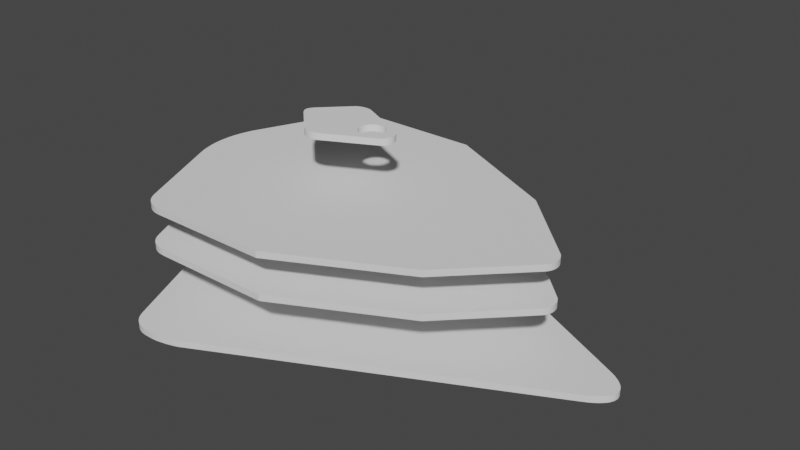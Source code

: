 # Source: base.blend  (saved by Blender 2.82.7; exported with 4.5.12 LTS)
import bpy
from mathutils import Matrix  # noqa: F401  (used for matrix-valued properties, if any)

bpy.ops.wm.read_factory_settings(use_empty=True)
scene = bpy.context.scene
scene.name = 'Scene'

# ---- collections
col_collection = bpy.data.collections.new('Collection'); scene.collection.children.link(col_collection)

# ---- world
world_world = bpy.data.worlds.new('World'); scene.world = world_world
world_world.use_nodes = True; world_world.node_tree.nodes.clear()
_N = world_world.node_tree.nodes; _L = world_world.node_tree.links
n0 = _N.new('ShaderNodeOutputWorld'); n0.name = 'World Output'; n0.location = (300, 300)
n1 = _N.new('ShaderNodeBackground'); n1.name = 'Background'; n1.location = (10, 300)
n1.inputs[0].default_value = (0.05088, 0.05088, 0.05088, 1.0)
_L.new(n1.outputs[0], n0.inputs[0])
n0.is_active_output = True
world_world.color = (0.05088, 0.05088, 0.05088)
world_world.use_sun_shadow = False
world_world.sun_shadow_jitter_overblur = 0.0

# ---- meshes
me_base_v2 = bpy.data.meshes.new('Base V2')
me_base_v2.from_pydata([(-208.6, -66.2, 45.68), (-208.6, -58.2, 45.68), (-211.5, -66.2, 38.41), (-211.5, -58.2, 38.41), (-213.9, -66.2, 30.95), (-213.9, -58.2, 30.95), (-215.8, -66.2, 23.34), (-215.8, -58.2, 23.34), (-217.2, -66.2, 15.62), (-217.2, -58.2, 15.62), (-218.0, -66.2, 7.821), (-218.0, -58.2, 7.821), (-218.3, -66.2, -0.01399), (-218.3, -58.2, -0.01399), (-218.0, -66.2, -7.849), (-218.0, -58.2, -7.849), (-217.2, -66.2, -15.65), (-217.2, -58.2, -15.65), (-215.8, -66.2, -23.37), (-215.8, -58.2, -23.37), (-213.9, -66.2, -30.98), (-213.9, -58.2, -30.98), (-211.5, -66.2, -38.43), (-211.5, -58.2, -38.43), (-208.6, -66.2, -45.7), (-208.6, -58.2, -45.7), (-138.1, -66.2, -204.2), (-138.1, -62.2, -204.2), (-138.1, -58.2, -204.2), (-138.1, -58.2, 204.2), (-135.8, -58.2, 208.8), (-135.8, -58.2, -208.8), (-134.5, -58.2, 210.9), (-134.4, -58.2, -211.0), (-133.0, -58.2, 213.0), (-61.98, -58.2, 216.5), (-69.49, -58.2, 219.5), (-67.31, -58.2, 218.7), (-131.3, -58.2, 215.0), (-106.1, -58.2, 225.0), (-97.76, -58.2, 225.0), (-94.13, -58.2, 224.8), (-96.05, -58.2, 224.9), (-129.5, -58.2, 216.8), (-127.6, -58.2, 218.4), (-125.6, -58.2, 219.9), (-123.4, -58.2, 221.2), (-121.1, -58.2, 222.3), (-118.7, -58.2, 223.2), (-116.3, -58.2, 223.9), (-113.8, -58.2, 224.4), (-111.2, -58.2, 224.7), (-92.02, -58.2, 224.6), (-89.74, -58.2, 224.3), (-84.81, -58.2, 223.4), (-79.54, -58.2, 222.3), (-74.3, -58.2, 220.9), (-65.32, -58.2, 218.0), (-63.53, -58.2, 217.3), (317.5, -58.2, 26.82), (317.5, -58.2, -26.85), (-61.98, -58.2, -216.6), (-69.48, -58.2, -219.5), (-74.27, -58.2, -221.0), (321.7, -58.2, 24.57), (321.8, -58.2, -24.57), (325.9, -58.2, 22.09), (326.1, -58.2, -22.03), (329.9, -58.2, 19.38), (330.2, -58.2, -19.22), (333.7, -58.2, 16.36), (334.0, -58.2, -16.15), (337.3, -58.2, -12.73), (337.1, -58.2, 12.92), (338.7, -58.2, 11.06), (338.9, -58.2, -10.84), (340.0, -58.2, 9.092), (340.2, -58.2, -8.836), (341.2, -58.2, 6.998), (341.3, -58.2, -6.721), (342.1, -58.2, -4.511), (342.0, -58.2, 4.785), (342.6, -58.2, 2.489), (342.8, -58.2, 0.1519), (342.6, -58.2, -2.212), (-63.53, -58.2, -217.3), (-65.31, -58.2, -218.0), (-67.3, -58.2, -218.8), (-79.48, -58.2, -222.3), (-84.77, -58.2, -223.4), (-89.73, -58.2, -224.3), (-92.01, -58.2, -224.6), (-94.13, -58.2, -224.8), (-96.05, -58.2, -225.0), (-97.76, -58.2, -225.0), (-106.1, -58.2, -225.0), (-133.0, -58.2, -213.0), (-131.3, -58.2, -215.0), (-129.5, -58.2, -216.8), (-127.6, -58.2, -218.5), (-125.6, -58.2, -219.9), (-123.4, -58.2, -221.2), (-121.1, -58.2, -222.3), (-118.7, -58.2, -223.2), (-116.3, -58.2, -223.9), (-113.8, -58.2, -224.4), (-111.2, -58.2, -224.8), (-97.76, -62.2, -225.0), (-95.89, -60.2, -225.0), (-95.89, -62.2, -225.0), (-93.6, -60.2, -224.8), (-93.6, -62.2, -224.8), (-90.89, -60.2, -224.5), (-90.89, -62.2, -224.5), (-87.81, -60.2, -224.0), (-87.81, -62.2, -224.0), (-84.44, -60.2, -223.4), (-84.44, -62.2, -223.4), (-80.89, -60.2, -222.6), (-80.89, -62.2, -222.6), (-73.84, -60.2, -220.8), (-73.84, -62.2, -220.8), (-70.03, -60.2, -219.7), (-70.03, -62.2, -219.7), (-66.74, -60.2, -218.6), (-66.74, -62.2, -218.6), (-64.05, -60.2, -217.5), (-64.05, -62.2, -217.5), (-61.98, -62.2, -216.6), (-64.05, -64.2, -217.5), (-63.53, -66.2, -217.3), (-65.32, -66.2, -218.0), (-61.98, -66.2, -216.6), (-66.74, -64.2, -218.6), (-67.31, -66.2, -218.8), (-70.03, -64.2, -219.7), (-69.49, -66.2, -219.5), (-74.3, -66.2, -221.0), (-73.84, -64.2, -220.8), (-79.54, -66.2, -222.3), (-80.89, -64.2, -222.6), (-84.81, -66.2, -223.4), (-84.44, -64.2, -223.4), (-87.81, -64.2, -224.0), (-89.74, -66.2, -224.3), (-90.89, -64.2, -224.5), (-92.02, -66.2, -224.6), (-93.6, -64.2, -224.8), (-94.13, -66.2, -224.8), (-95.89, -64.2, -225.0), (-96.05, -66.2, -225.0), (-97.76, -66.2, -225.0), (317.5, -66.2, -26.85), (317.5, -62.2, -26.85), (-61.98, -62.2, 216.5), (-63.68, -60.2, 217.3), (-63.68, -62.2, 217.3), (-65.81, -60.2, 218.2), (-65.81, -62.2, 218.2), (-68.37, -60.2, 219.1), (-68.37, -62.2, 219.1), (-71.34, -60.2, 220.1), (-71.34, -62.2, 220.1), (-74.64, -60.2, 221.0), (-74.64, -62.2, 221.0), (-78.14, -60.2, 221.9), (-78.14, -62.2, 221.9), (-85.25, -60.2, 223.5), (-85.25, -62.2, 223.5), (-89.17, -60.2, 224.2), (-89.17, -62.2, 224.2), (-92.61, -60.2, 224.6), (-92.61, -62.2, 224.6), (-95.49, -60.2, 224.9), (-95.49, -62.2, 224.9), (-97.76, -62.2, 225.0), (-95.49, -64.2, 224.9), (-96.05, -66.2, 224.9), (-94.13, -66.2, 224.8), (-97.76, -66.2, 225.0), (-92.61, -64.2, 224.6), (-92.01, -66.2, 224.6), (-89.17, -64.2, 224.2), (-89.73, -66.2, 224.3), (-84.77, -66.2, 223.4), (-85.25, -64.2, 223.5), (-79.48, -66.2, 222.3), (-78.14, -64.2, 221.9), (-74.27, -66.2, 220.9), (-74.64, -64.2, 221.0), (-71.34, -64.2, 220.1), (-69.48, -66.2, 219.5), (-68.37, -64.2, 219.1), (-67.3, -66.2, 218.7), (-65.81, -64.2, 218.2), (-65.31, -66.2, 218.0), (-63.68, -64.2, 217.3), (-63.53, -66.2, 217.3), (-61.98, -66.2, 216.5), (-106.1, -66.2, 225.0), (-106.1, -62.2, 225.0), (-136.0, -62.2, -208.4), (-133.7, -62.2, -212.0), (-131.2, -62.2, -215.2), (-128.3, -62.2, -217.9), (-126.1, -62.2, -219.5), (-123.8, -62.2, -221.0), (-121.3, -62.2, -222.2), (-118.6, -62.2, -223.2), (-115.7, -62.2, -224.0), (-112.7, -62.2, -224.6), (-109.5, -62.2, -224.9), (-106.1, -62.2, -225.0), (-106.1, -66.2, -225.0), (-111.2, -66.2, -224.8), (-113.8, -66.2, -224.4), (-116.3, -66.2, -223.9), (-118.7, -66.2, -223.2), (-121.1, -66.2, -222.3), (-123.4, -66.2, -221.2), (-125.6, -66.2, -219.9), (-127.6, -66.2, -218.5), (-129.5, -66.2, -216.8), (-131.3, -66.2, -215.0), (-133.0, -66.2, -213.0), (-134.4, -66.2, -211.0), (-135.8, -66.2, -208.8), (-110.7, -62.2, 224.8), (-115.0, -62.2, 224.1), (-118.9, -62.2, 223.1), (-122.5, -62.2, 221.6), (-124.9, -62.2, 220.3), (-127.2, -62.2, 218.7), (-129.4, -62.2, 216.9), (-131.4, -62.2, 214.9), (-133.3, -62.2, 212.6), (-135.0, -62.2, 210.1), (-136.6, -62.2, 207.3), (-138.1, -62.2, 204.2), (-138.1, -66.2, 204.2), (-135.8, -66.2, 208.8), (-134.5, -66.2, 210.9), (-133.0, -66.2, 213.0), (-131.3, -66.2, 215.0), (-129.5, -66.2, 216.8), (-127.6, -66.2, 218.4), (-125.6, -66.2, 219.9), (-123.4, -66.2, 221.2), (-121.1, -66.2, 222.3), (-118.7, -66.2, 223.2), (-116.3, -66.2, 223.9), (-113.8, -66.2, 224.4), (-111.2, -66.2, 224.7), (323.0, -62.2, -23.88), (321.7, -66.2, -24.6), (325.9, -66.2, -22.12), (327.9, -62.2, -20.81), (329.9, -66.2, -19.41), (330.4, -62.2, -19.04), (332.7, -62.2, -17.24), (336.6, -62.2, -13.57), (334.8, -62.2, -15.42), (333.7, -66.2, -16.38), (338.2, -62.2, -11.7), (339.6, -62.2, -9.82), (340.7, -62.2, -7.92), (341.6, -62.2, -6.008), (342.2, -62.2, -4.087), (342.6, -62.2, -2.159), (342.8, -62.2, -0.2286), (342.8, -66.2, -0.1798), (342.7, -62.2, 1.703), (342.6, -66.2, 2.184), (342.4, -62.2, 3.631), (342.1, -66.2, 4.483), (341.8, -62.2, 5.554), (341.3, -66.2, 6.693), (340.9, -62.2, 7.468), (340.2, -66.2, 8.808), (339.8, -62.2, 9.371), (338.9, -66.2, 10.81), (338.7, -62.2, 11.05), (337.3, -66.2, 12.7), (337.3, -62.2, 12.72), (335.6, -62.2, 14.57), (331.5, -62.2, 18.22), (333.6, -62.2, 16.41), (334.0, -66.2, 16.12), (329.1, -62.2, 20.0), (326.4, -62.2, 21.75), (323.6, -62.2, 23.47), (326.1, -66.2, 22.0), (321.8, -66.2, 24.55), (320.6, -62.2, 25.16), (317.5, -66.2, 26.82), (317.5, -62.2, 26.82), (330.2, -66.2, 19.19), (342.6, -66.2, -2.517), (342.0, -66.2, -4.813), (341.2, -66.2, -7.026), (340.0, -66.2, -9.12), (338.7, -66.2, -11.09), (337.1, -66.2, -12.95), (-68.27, 136.8, 10.59), (-69.81, 136.8, 8.976), (-68.27, 132.8, 10.59), (-69.97, 134.8, 8.807), (-69.97, 132.8, 8.807), (-71.31, 134.8, 7.21), (-71.31, 132.8, 7.21), (-72.39, 134.8, 5.726), (-72.39, 132.8, 5.726), (-73.2, 134.8, 4.351), (-73.2, 132.8, 4.351), (-73.79, 134.8, 3.055), (-73.79, 132.8, 3.055), (-74.17, 134.8, 1.811), (-74.17, 132.8, 1.811), (-74.36, 134.8, 0.5986), (-74.36, 132.8, 0.5986), (-74.36, 134.8, -0.604), (-74.36, 132.8, -0.604), (-74.18, 134.8, -1.816), (-74.18, 132.8, -1.816), (-73.8, 134.8, -3.059), (-73.8, 132.8, -3.059), (-73.23, 134.8, -4.329), (-73.23, 132.8, -4.329), (-72.42, 134.8, -5.701), (-72.42, 132.8, -5.701), (-71.36, 134.8, -7.179), (-71.36, 132.8, -7.179), (-70.0, 134.8, -8.803), (-70.0, 132.8, -8.803), (-68.27, 132.8, -10.62), (-70.0, 130.8, -8.803), (-69.81, 128.8, -9.004), (-71.12, 128.8, -7.487), (-71.12, 136.8, 7.46), (-72.18, 136.8, 6.03), (-73.03, 136.8, 4.672), (-73.67, 136.8, 3.37), (-74.1, 136.8, 2.106), (-74.34, 136.8, 0.8697), (-74.38, 136.8, -0.3452), (-74.24, 136.8, -1.544), (-73.92, 136.8, -2.74), (-73.41, 136.8, -3.964), (-72.72, 136.8, -5.233), (-71.84, 136.8, -6.549), (-70.79, 136.8, -7.887), (-68.27, 136.8, -10.62), (-68.27, 128.8, -10.62), (-71.36, 130.8, -7.179), (-72.18, 128.8, -6.058), (-72.42, 130.8, -5.701), (-73.03, 128.8, -4.7), (-73.23, 130.8, -4.329), (-73.67, 128.8, -3.398), (-73.8, 130.8, -3.059), (-74.1, 128.8, -2.134), (-74.18, 130.8, -1.816), (-74.34, 128.8, -0.8977), (-74.36, 130.8, -0.604), (-74.38, 128.8, 0.3172), (-74.36, 130.8, 0.5986), (-74.24, 128.8, 1.516), (-74.17, 130.8, 1.811), (-73.92, 128.8, 2.712), (-73.79, 130.8, 3.055), (-73.41, 128.8, 3.936), (-73.2, 130.8, 4.351), (-72.72, 128.8, 5.205), (-72.39, 130.8, 5.726), (-71.84, 128.8, 6.521), (-71.31, 130.8, 7.21), (-70.79, 128.8, 7.859), (-69.97, 130.8, 8.807), (-68.27, 128.8, 10.59), (7.678, 136.8, -3.089), (7.375, 136.8, -0.01399), (7.678, 136.8, 3.061), (8.575, 136.8, 6.018), (-39.07, 136.8, 39.79), (10.03, 136.8, 8.744), (-15.98, 136.8, 43.54), (11.99, 136.8, 11.13), (14.38, 136.8, 13.09), (17.11, 136.8, 14.55), (20.06, 136.8, 15.45), (23.14, 136.8, 15.75), (26.21, 136.8, 15.45), (44.29, 136.8, 13.4), (29.17, 136.8, 14.55), (31.9, 136.8, 13.09), (34.28, 136.8, 11.13), (36.25, 136.8, 8.744), (46.84, 136.8, 11.79), (37.7, 136.8, 6.018), (49.01, 136.8, 9.701), (50.72, 136.8, 7.22), (8.575, 136.8, -6.046), (-39.07, 136.8, -39.82), (10.03, 136.8, -8.772), (-15.98, 136.8, -43.57), (11.99, 136.8, -11.16), (14.38, 136.8, -13.12), (17.11, 136.8, -14.58), (20.06, 136.8, -15.47), (23.14, 136.8, -15.78), (26.21, 136.8, -15.47), (44.29, 136.8, -13.43), (29.17, 136.8, -14.58), (31.9, 136.8, -13.12), (34.28, 136.8, -11.16), (36.25, 136.8, -8.772), (46.84, 136.8, -11.82), (37.7, 136.8, -6.046), (49.01, 136.8, -9.729), (50.72, 136.8, -7.248), (38.6, 136.8, -3.089), (51.91, 136.8, -4.475), (52.51, 136.8, -1.521), (38.9, 136.8, -0.01399), (52.51, 136.8, 1.493), (38.6, 136.8, 3.061), (51.91, 136.8, 4.447), (-37.9, 136.8, 40.84), (-36.63, 136.8, 41.76), (-33.87, 136.8, 43.27), (-30.92, 136.8, 44.35), (-27.83, 136.8, 45.03), (-24.67, 136.8, 45.3), (-21.53, 136.8, 45.14), (-18.59, 136.8, 44.55), (-17.42, 136.8, -44.19), (-25.16, 136.8, -45.31), (-28.3, 136.8, -44.98), (-31.38, 136.8, -44.24), (-18.92, 136.8, -44.67), (-22.01, 136.8, -45.22), (-34.31, 136.8, -43.09), (-36.91, 136.8, -41.6), (-39.07, 132.8, 39.79), (-39.07, 128.8, 39.79), (-15.98, 132.8, 43.54), (-17.28, 134.8, 44.11), (-18.74, 134.8, 44.59), (-20.36, 134.8, 44.96), (-18.74, 132.8, 44.59), (-20.36, 132.8, 44.96), (-18.74, 130.8, 44.59), (-20.36, 130.8, 44.96), (-18.92, 128.8, 44.64), (-22.01, 128.8, 45.19), (-22.11, 130.8, 45.2), (-23.97, 130.8, 45.3), (-23.97, 132.8, 45.3), (-25.9, 132.8, 45.24), (-25.9, 134.8, 45.24), (-27.86, 134.8, 45.02), (-29.8, 134.8, 44.64), (-32.65, 134.8, 43.77), (-35.21, 134.8, 42.61), (-37.36, 134.8, 41.25), (-22.11, 134.8, 45.2), (-22.11, 132.8, 45.2), (-23.97, 134.8, 45.3), (-37.36, 132.8, 41.25), (-35.21, 132.8, 42.61), (-35.21, 130.8, 42.61), (-32.65, 130.8, 43.77), (-34.31, 128.8, 43.07), (-31.38, 128.8, 44.21), (-37.36, 130.8, 41.25), (-36.91, 128.8, 41.57), (-29.8, 130.8, 44.64), (-28.3, 128.8, 44.95), (-27.86, 130.8, 45.02), (-25.9, 130.8, 45.24), (-27.86, 132.8, 45.02), (-25.16, 128.8, 45.28), (-17.42, 128.8, 44.16), (-17.28, 130.8, 44.11), (-17.28, 132.8, 44.11), (-15.98, 128.8, 43.54), (-32.65, 132.8, 43.77), (-29.8, 132.8, 44.64), (-39.07, 132.8, -39.82), (-38.02, 134.8, -40.77), (-36.79, 134.8, -41.69), (-35.37, 134.8, -42.55), (-36.79, 132.8, -41.69), (-35.37, 132.8, -42.55), (-36.79, 130.8, -41.69), (-35.37, 130.8, -42.55), (-36.63, 128.8, -41.79), (-33.87, 128.8, -43.3), (-33.78, 130.8, -43.34), (-32.04, 130.8, -44.02), (-32.04, 132.8, -44.02), (-30.19, 132.8, -44.57), (-30.19, 134.8, -44.57), (-28.27, 134.8, -44.98), (-26.31, 134.8, -45.24), (-23.33, 134.8, -45.31), (-20.53, 134.8, -45.02), (-18.06, 134.8, -44.41), (-33.78, 134.8, -43.34), (-33.78, 132.8, -43.34), (-32.04, 134.8, -44.02), (-15.98, 132.8, -43.57), (-18.06, 132.8, -44.41), (-20.53, 132.8, -45.02), (-20.53, 130.8, -45.02), (-23.33, 130.8, -45.31), (-21.53, 128.8, -45.17), (-24.67, 128.8, -45.33), (-18.06, 130.8, -44.41), (-15.98, 128.8, -43.57), (-18.59, 128.8, -44.57), (-26.31, 130.8, -45.24), (-27.83, 128.8, -45.06), (-28.27, 130.8, -44.98), (-30.19, 130.8, -44.57), (-28.27, 132.8, -44.98), (-30.92, 128.8, -44.38), (-37.9, 128.8, -40.87), (-38.02, 130.8, -40.77), (-38.02, 132.8, -40.77), (-39.07, 128.8, -39.82), (-23.33, 132.8, -45.31), (-26.31, 132.8, -45.24), (44.29, 128.8, -13.43), (46.84, 128.8, -11.82), (49.01, 128.8, -9.729), (50.72, 128.8, -7.248), (51.91, 128.8, -4.475), (52.51, 128.8, -1.521), (52.51, 128.8, 1.493), (51.91, 128.8, 4.447), (50.72, 128.8, 7.22), (49.01, 128.8, 9.701), (46.84, 128.8, 11.79), (44.29, 128.8, 13.4), (7.678, 128.8, 3.061), (7.375, 128.8, -0.01399), (7.678, 128.8, -3.089), (8.575, 128.8, -6.046), (10.03, 128.8, -8.772), (11.99, 128.8, -11.16), (14.38, 128.8, -13.12), (17.11, 128.8, -14.58), (20.06, 128.8, -15.47), (23.14, 128.8, -15.78), (26.21, 128.8, -15.47), (29.17, 128.8, -14.58), (31.9, 128.8, -13.12), (34.28, 128.8, -11.16), (36.25, 128.8, -8.772), (37.7, 128.8, -6.046), (38.6, 128.8, -3.089), (38.9, 128.8, -0.01399), (38.6, 128.8, 3.061), (37.7, 128.8, 6.018), (36.25, 128.8, 8.744), (34.28, 128.8, 11.13), (31.9, 128.8, 13.09), (29.17, 128.8, 14.55), (26.21, 128.8, 15.45), (23.14, 128.8, 15.75), (20.06, 128.8, 15.45), (17.11, 128.8, 14.55), (14.38, 128.8, 13.09), (11.99, 128.8, 11.13), (10.03, 128.8, 8.744), (8.575, 128.8, 6.018), (-208.6, 3.805, 45.68), (-208.6, 11.8, 45.68), (-211.5, 3.805, 38.41), (-211.5, 11.8, 38.41), (-213.9, 3.805, 30.95), (-213.9, 11.8, 30.95), (-215.8, 3.805, 23.34), (-215.8, 11.8, 23.34), (-217.2, 3.805, 15.62), (-217.2, 11.8, 15.62), (-218.0, 3.805, 7.821), (-218.0, 11.8, 7.821), (-218.3, 3.805, -0.01399), (-218.3, 11.8, -0.01399), (-218.0, 3.805, -7.849), (-218.0, 11.8, -7.849), (-217.2, 3.805, -15.65), (-217.2, 11.8, -15.65), (-215.8, 3.805, -23.37), (-215.8, 11.8, -23.37), (-213.9, 3.805, -30.98), (-213.9, 11.8, -30.98), (-211.5, 3.805, -38.43), (-211.5, 11.8, -38.43), (-208.6, 3.805, -45.7), (-208.6, 11.8, -45.7), (-160.3, 3.805, -154.2), (-160.3, 7.805, -154.2), (-160.3, 11.8, -154.2), (171.1, 11.8, -100.0), (172.7, 11.8, 99.19), (257.3, 11.8, -14.13), (257.4, 11.8, 14.16), (259.6, 11.8, 11.48), (21.12, 11.8, 175.0), (-160.3, 11.8, 154.2), (-128.4, 11.8, 175.0), (-158.0, 11.8, 158.8), (-156.7, 11.8, 160.9), (-155.2, 11.8, 163.0), (-153.5, 11.8, 165.0), (-151.8, 11.8, 166.8), (-149.8, 11.8, 168.4), (-147.8, 11.8, 169.9), (-145.6, 11.8, 171.2), (-143.3, 11.8, 172.3), (-140.9, 11.8, 173.2), (-138.5, 11.8, 173.9), (-136.0, 11.8, 174.4), (-133.5, 11.8, 174.7), (261.4, 11.8, 8.459), (262.6, 11.8, 5.181), (263.2, 11.8, 1.746), (263.1, 11.8, -1.74), (262.5, 11.8, -5.172), (261.3, 11.8, -8.445), (259.6, 11.8, -11.46), (21.12, 11.8, -175.0), (-128.4, 11.8, -175.0), (-158.0, 11.8, -158.8), (-156.7, 11.8, -161.0), (-155.2, 11.8, -163.0), (-153.5, 11.8, -165.0), (-151.8, 11.8, -166.8), (-149.8, 11.8, -168.5), (-147.8, 11.8, -169.9), (-145.6, 11.8, -171.2), (-143.3, 11.8, -172.3), (-140.9, 11.8, -173.2), (-138.5, 11.8, -173.9), (-136.0, 11.8, -174.4), (-133.5, 11.8, -174.8), (257.3, 3.805, -14.13), (259.6, 3.805, -11.46), (261.3, 3.805, -8.445), (262.5, 3.805, -5.172), (263.1, 3.805, -1.74), (263.2, 3.805, 1.746), (262.6, 3.805, 5.181), (261.4, 3.805, 8.459), (259.6, 3.805, 11.48), (257.4, 3.805, 14.16), (172.7, 3.805, 99.19), (-158.3, 7.805, -158.4), (-155.9, 7.805, -162.0), (-153.4, 7.805, -165.2), (-150.6, 7.805, -167.9), (-148.4, 7.805, -169.5), (-146.0, 7.805, -171.0), (-143.5, 7.805, -172.2), (-140.8, 7.805, -173.2), (-138.0, 7.805, -174.0), (-135.0, 7.805, -174.6), (-131.8, 7.805, -174.9), (-128.4, 7.805, -175.0), (-128.4, 3.805, -175.0), (-133.5, 3.805, -174.8), (-136.0, 3.805, -174.4), (-138.5, 3.805, -173.9), (-140.9, 3.805, -173.2), (-143.3, 3.805, -172.3), (-145.6, 3.805, -171.2), (-147.8, 3.805, -169.9), (-149.8, 3.805, -168.5), (-151.8, 3.805, -166.8), (-153.5, 3.805, -165.0), (-155.2, 3.805, -163.0), (-156.7, 3.805, -161.0), (-158.0, 3.805, -158.8), (21.12, 3.805, -175.0), (-128.4, 7.805, 175.0), (-133.0, 7.805, 174.8), (-137.2, 7.805, 174.1), (-141.1, 7.805, 173.1), (-144.7, 7.805, 171.6), (-147.2, 7.805, 170.3), (-149.4, 7.805, 168.7), (-151.6, 7.805, 166.9), (-153.6, 7.805, 164.9), (-155.5, 7.805, 162.6), (-157.2, 7.805, 160.1), (-158.8, 7.805, 157.3), (-160.3, 7.805, 154.2), (-160.3, 3.805, 154.2), (-158.0, 3.805, 158.8), (-156.7, 3.805, 160.9), (-155.2, 3.805, 163.0), (-153.6, 3.805, 165.0), (-151.8, 3.805, 166.8), (-149.8, 3.805, 168.4), (-147.8, 3.805, 169.9), (-145.6, 3.805, 171.2), (-143.3, 3.805, 172.3), (-140.9, 3.805, 173.2), (-138.5, 3.805, 173.9), (-136.0, 3.805, 174.4), (-133.5, 3.805, 174.7), (-128.4, 3.805, 175.0), (21.12, 3.805, 175.0), (171.1, 3.805, -100.0), (-208.6, 53.8, 45.68), (-208.6, 61.8, 45.68), (-211.5, 53.8, 38.41), (-211.5, 61.8, 38.41), (-213.9, 53.8, 30.95), (-213.9, 61.8, 30.95), (-215.8, 53.8, 23.34), (-215.8, 61.8, 23.34), (-217.2, 53.8, 15.62), (-217.2, 61.8, 15.62), (-218.0, 53.8, 7.821), (-218.0, 61.8, 7.821), (-218.3, 53.8, -0.01399), (-218.3, 61.8, -0.01399), (-218.0, 53.8, -7.849), (-218.0, 61.8, -7.849), (-217.2, 53.8, -15.65), (-217.2, 61.8, -15.65), (-215.8, 53.8, -23.37), (-215.8, 61.8, -23.37), (-213.9, 53.8, -30.98), (-213.9, 61.8, -30.98), (-211.5, 53.8, -38.43), (-211.5, 61.8, -38.43), (-208.6, 53.8, -45.7), (-208.6, 61.8, -45.7), (-160.3, 53.8, -154.2), (-160.3, 57.8, -154.2), (-160.3, 61.8, -154.2), (171.1, 61.8, -100.0), (172.7, 61.8, 99.19), (257.3, 61.8, -14.13), (257.4, 61.8, 14.16), (259.6, 61.8, 11.48), (21.12, 61.8, 175.0), (-160.3, 61.8, 154.2), (-128.4, 61.8, 175.0), (-158.0, 61.8, 158.8), (-156.7, 61.8, 160.9), (-155.2, 61.8, 163.0), (-153.5, 61.8, 165.0), (-151.8, 61.8, 166.8), (-149.8, 61.8, 168.4), (-147.8, 61.8, 169.9), (-145.6, 61.8, 171.2), (-143.3, 61.8, 172.3), (-140.9, 61.8, 173.2), (-138.5, 61.8, 173.9), (-136.0, 61.8, 174.4), (-133.5, 61.8, 174.7), (261.4, 61.8, 8.459), (262.6, 61.8, 5.181), (263.2, 61.8, 1.746), (263.1, 61.8, -1.74), (262.5, 61.8, -5.172), (261.3, 61.8, -8.445), (259.6, 61.8, -11.46), (21.12, 61.8, -175.0), (-128.4, 61.8, -175.0), (-158.0, 61.8, -158.8), (-156.7, 61.8, -161.0), (-155.2, 61.8, -163.0), (-153.5, 61.8, -165.0), (-151.8, 61.8, -166.8), (-149.8, 61.8, -168.5), (-147.8, 61.8, -169.9), (-145.6, 61.8, -171.2), (-143.3, 61.8, -172.3), (-140.9, 61.8, -173.2), (-138.5, 61.8, -173.9), (-136.0, 61.8, -174.4), (-133.5, 61.8, -174.8), (257.3, 53.8, -14.13), (259.6, 53.8, -11.46), (261.3, 53.8, -8.445), (262.5, 53.8, -5.172), (263.1, 53.8, -1.74), (263.2, 53.8, 1.746), (262.6, 53.8, 5.181), (261.4, 53.8, 8.459), (259.6, 53.8, 11.48), (257.4, 53.8, 14.16), (172.7, 53.8, 99.19), (-158.3, 57.8, -158.4), (-155.9, 57.8, -162.0), (-153.4, 57.8, -165.2), (-150.6, 57.8, -167.9), (-148.4, 57.8, -169.5), (-146.0, 57.8, -171.0), (-143.5, 57.8, -172.2), (-140.8, 57.8, -173.2), (-138.0, 57.8, -174.0), (-135.0, 57.8, -174.6), (-131.8, 57.8, -174.9), (-128.4, 57.8, -175.0), (-128.4, 53.8, -175.0), (-133.5, 53.8, -174.8), (-136.0, 53.8, -174.4), (-138.5, 53.8, -173.9), (-140.9, 53.8, -173.2), (-143.3, 53.8, -172.3), (-145.6, 53.8, -171.2), (-147.8, 53.8, -169.9), (-149.8, 53.8, -168.5), (-151.8, 53.8, -166.8), (-153.5, 53.8, -165.0), (-155.2, 53.8, -163.0), (-156.7, 53.8, -161.0), (-158.0, 53.8, -158.8), (21.12, 53.8, -175.0), (-128.4, 57.8, 175.0), (-133.0, 57.8, 174.8), (-137.2, 57.8, 174.1), (-141.1, 57.8, 173.1), (-144.7, 57.8, 171.6), (-147.2, 57.8, 170.3), (-149.4, 57.8, 168.7), (-151.6, 57.8, 166.9), (-153.6, 57.8, 164.9), (-155.5, 57.8, 162.6), (-157.2, 57.8, 160.1), (-158.8, 57.8, 157.3), (-160.3, 57.8, 154.2), (-160.3, 53.8, 154.2), (-158.0, 53.8, 158.8), (-156.7, 53.8, 160.9), (-155.2, 53.8, 163.0), (-153.6, 53.8, 165.0), (-151.8, 53.8, 166.8), (-149.8, 53.8, 168.4), (-147.8, 53.8, 169.9), (-145.6, 53.8, 171.2), (-143.3, 53.8, 172.3), (-140.9, 53.8, 173.2), (-138.5, 53.8, 173.9), (-136.0, 53.8, 174.4), (-133.5, 53.8, 174.7), (-128.4, 53.8, 175.0), (21.12, 53.8, 175.0), (171.1, 53.8, -100.0)], [], [(0, 1, 2), (2, 1, 3), (2, 3, 4), (4, 3, 5), (4, 5, 6), (6, 5, 7), (6, 7, 8), (8, 7, 9), (8, 9, 10), (10, 9, 11), (10, 11, 12), (12, 11, 13), (12, 13, 14), (14, 13, 15), (14, 15, 16), (16, 15, 17), (16, 17, 18), (18, 17, 19), (18, 19, 20), (20, 19, 21), (20, 21, 22), (22, 21, 23), (22, 23, 24), (24, 23, 25), (26, 24, 27), (27, 24, 25), (27, 25, 28), (23, 3, 25), (25, 3, 1), (25, 1, 28), (28, 1, 29), (28, 29, 30), (3, 23, 5), (5, 23, 21), (5, 21, 7), (7, 21, 19), (7, 19, 9), (9, 19, 17), (9, 17, 11), (11, 17, 15), (11, 15, 13), (28, 30, 31), (31, 30, 32), (31, 32, 33), (33, 32, 34), (33, 34, 35), (35, 34, 36), (35, 36, 37), (38, 39, 34), (34, 39, 40), (34, 40, 41), (41, 40, 42), (38, 43, 39), (39, 43, 44), (39, 44, 45), (45, 46, 39), (39, 46, 47), (39, 47, 48), (48, 49, 39), (39, 49, 50), (39, 50, 51), (41, 52, 34), (34, 52, 53), (34, 53, 54), (54, 55, 34), (34, 55, 56), (34, 56, 36), (37, 57, 35), (35, 57, 58), (59, 60, 35), (35, 60, 61), (35, 61, 33), (33, 61, 62), (33, 62, 63), (59, 64, 60), (60, 64, 65), (65, 64, 66), (65, 66, 67), (67, 66, 68), (67, 68, 69), (69, 68, 70), (69, 70, 71), (71, 70, 72), (72, 70, 73), (72, 73, 74), (72, 74, 75), (75, 74, 76), (75, 76, 77), (77, 76, 78), (77, 78, 79), (79, 78, 80), (80, 78, 81), (80, 81, 82), (83, 84, 82), (82, 84, 80), (85, 86, 61), (61, 86, 87), (61, 87, 62), (63, 88, 33), (33, 88, 89), (33, 89, 90), (90, 91, 33), (33, 91, 92), (33, 92, 93), (93, 94, 33), (33, 94, 95), (33, 95, 96), (96, 95, 97), (97, 95, 98), (98, 95, 99), (99, 95, 100), (100, 95, 101), (101, 95, 102), (102, 95, 103), (103, 95, 104), (104, 95, 105), (105, 95, 106), (94, 93, 107), (107, 93, 108), (107, 108, 109), (109, 108, 110), (109, 110, 111), (111, 110, 112), (111, 112, 113), (113, 112, 114), (113, 114, 115), (115, 114, 116), (115, 116, 117), (117, 116, 118), (117, 118, 119), (119, 118, 120), (119, 120, 121), (121, 120, 122), (121, 122, 123), (123, 122, 124), (123, 124, 125), (125, 124, 126), (125, 126, 127), (127, 126, 128), (127, 128, 129), (129, 128, 130), (129, 130, 131), (93, 92, 108), (108, 92, 110), (92, 91, 110), (110, 91, 112), (91, 90, 112), (112, 90, 114), (90, 89, 114), (114, 89, 116), (116, 89, 118), (118, 89, 88), (118, 88, 120), (120, 88, 63), (120, 63, 122), (122, 63, 62), (122, 62, 87), (122, 87, 124), (124, 87, 86), (124, 86, 126), (126, 86, 85), (126, 85, 61), (61, 128, 126), (128, 132, 130), (129, 131, 133), (133, 131, 134), (133, 134, 135), (135, 134, 136), (135, 136, 137), (135, 137, 138), (138, 137, 139), (138, 139, 140), (140, 139, 141), (140, 141, 142), (142, 141, 143), (142, 143, 117), (117, 143, 115), (141, 144, 143), (143, 144, 145), (143, 145, 115), (115, 145, 113), (144, 146, 145), (145, 146, 147), (145, 147, 113), (113, 147, 111), (146, 148, 147), (147, 148, 149), (147, 149, 111), (111, 149, 109), (148, 150, 149), (149, 150, 151), (149, 151, 107), (107, 109, 149), (125, 127, 133), (133, 127, 129), (123, 125, 135), (135, 125, 133), (121, 123, 138), (138, 123, 135), (119, 121, 140), (140, 121, 138), (117, 119, 142), (142, 119, 140), (152, 132, 153), (153, 132, 128), (153, 128, 60), (60, 128, 61), (35, 58, 154), (154, 58, 155), (154, 155, 156), (156, 155, 157), (156, 157, 158), (158, 157, 159), (158, 159, 160), (160, 159, 161), (160, 161, 162), (162, 161, 163), (162, 163, 164), (164, 163, 165), (164, 165, 166), (166, 165, 167), (166, 167, 168), (168, 167, 169), (168, 169, 170), (170, 169, 171), (170, 171, 172), (172, 171, 173), (172, 173, 174), (174, 173, 175), (174, 175, 176), (176, 175, 177), (176, 177, 178), (58, 57, 155), (155, 57, 157), (57, 37, 157), (157, 37, 159), (37, 36, 159), (159, 36, 161), (36, 56, 161), (161, 56, 163), (163, 56, 165), (165, 56, 55), (165, 55, 167), (167, 55, 54), (167, 54, 169), (169, 54, 53), (169, 53, 52), (169, 52, 171), (171, 52, 41), (171, 41, 173), (173, 41, 42), (173, 42, 40), (40, 175, 173), (175, 179, 177), (176, 178, 180), (180, 178, 181), (180, 181, 182), (182, 181, 183), (182, 183, 184), (182, 184, 185), (185, 184, 186), (185, 186, 187), (187, 186, 188), (187, 188, 189), (189, 188, 190), (189, 190, 164), (164, 190, 162), (188, 191, 190), (190, 191, 192), (190, 192, 162), (162, 192, 160), (191, 193, 192), (192, 193, 194), (192, 194, 160), (160, 194, 158), (193, 195, 194), (194, 195, 196), (194, 196, 158), (158, 196, 156), (195, 197, 196), (196, 197, 198), (196, 198, 154), (154, 156, 196), (172, 174, 180), (180, 174, 176), (170, 172, 182), (182, 172, 180), (168, 170, 185), (185, 170, 182), (166, 168, 187), (187, 168, 185), (164, 166, 189), (189, 166, 187), (199, 179, 200), (200, 179, 175), (200, 175, 39), (39, 175, 40), (27, 28, 201), (201, 28, 31), (201, 31, 33), (201, 33, 202), (202, 33, 96), (202, 96, 203), (203, 96, 97), (203, 97, 98), (203, 98, 204), (204, 98, 99), (204, 99, 205), (205, 99, 100), (205, 100, 206), (206, 100, 101), (206, 101, 207), (207, 101, 102), (207, 102, 208), (208, 102, 103), (208, 103, 104), (208, 104, 209), (209, 104, 105), (209, 105, 210), (210, 105, 106), (210, 106, 211), (211, 106, 95), (211, 95, 212), (212, 213, 211), (211, 213, 214), (211, 214, 210), (210, 214, 215), (210, 215, 209), (209, 215, 216), (209, 216, 208), (208, 216, 217), (208, 217, 218), (208, 218, 207), (207, 218, 219), (207, 219, 206), (206, 219, 220), (206, 220, 205), (205, 220, 221), (205, 221, 204), (204, 221, 222), (204, 222, 203), (203, 222, 223), (203, 223, 224), (203, 224, 202), (202, 224, 225), (202, 225, 201), (201, 225, 226), (201, 226, 26), (26, 27, 201), (95, 94, 212), (212, 94, 107), (212, 107, 213), (213, 107, 151), (200, 39, 227), (227, 39, 51), (227, 51, 50), (227, 50, 228), (228, 50, 49), (228, 49, 229), (229, 49, 48), (229, 48, 47), (229, 47, 230), (230, 47, 46), (230, 46, 231), (231, 46, 45), (231, 45, 232), (232, 45, 44), (232, 44, 233), (233, 44, 43), (233, 43, 234), (234, 43, 38), (234, 38, 34), (234, 34, 235), (235, 34, 32), (235, 32, 236), (236, 32, 30), (236, 30, 237), (237, 30, 29), (237, 29, 238), (238, 239, 237), (237, 239, 240), (237, 240, 236), (236, 240, 241), (236, 241, 235), (235, 241, 242), (235, 242, 234), (234, 242, 243), (234, 243, 244), (234, 244, 233), (233, 244, 245), (233, 245, 232), (232, 245, 246), (232, 246, 231), (231, 246, 247), (231, 247, 230), (230, 247, 248), (230, 248, 229), (229, 248, 249), (229, 249, 250), (229, 250, 228), (228, 250, 251), (228, 251, 227), (227, 251, 252), (227, 252, 199), (199, 200, 227), (29, 1, 238), (238, 1, 0), (238, 0, 239), (60, 65, 153), (153, 65, 253), (153, 253, 254), (254, 253, 255), (255, 253, 256), (255, 256, 257), (257, 256, 258), (257, 258, 259), (259, 258, 69), (259, 69, 71), (65, 67, 253), (253, 67, 256), (67, 69, 256), (256, 69, 258), (72, 260, 71), (71, 260, 261), (71, 261, 259), (259, 261, 262), (259, 262, 257), (260, 72, 263), (263, 72, 75), (263, 75, 264), (264, 75, 77), (264, 77, 265), (265, 77, 79), (265, 79, 266), (266, 79, 80), (266, 80, 267), (267, 80, 84), (267, 84, 268), (268, 84, 269), (268, 269, 270), (270, 269, 271), (270, 271, 272), (272, 271, 273), (272, 273, 274), (274, 273, 275), (274, 275, 276), (276, 275, 277), (276, 277, 278), (278, 277, 279), (278, 279, 280), (280, 279, 281), (280, 281, 282), (282, 281, 283), (282, 283, 284), (284, 283, 73), (284, 73, 70), (84, 83, 269), (269, 83, 271), (83, 82, 271), (271, 82, 273), (82, 81, 273), (273, 81, 275), (81, 78, 275), (275, 78, 277), (78, 76, 277), (277, 76, 279), (76, 74, 279), (279, 74, 281), (281, 74, 283), (283, 74, 73), (68, 285, 70), (70, 285, 286), (70, 286, 284), (284, 286, 287), (284, 287, 282), (285, 68, 288), (288, 68, 66), (288, 66, 289), (289, 66, 290), (289, 290, 291), (291, 290, 292), (292, 290, 293), (292, 293, 294), (294, 293, 295), (295, 293, 59), (59, 293, 64), (64, 293, 290), (64, 290, 66), (289, 291, 288), (288, 291, 296), (288, 296, 285), (285, 296, 287), (285, 287, 286), (270, 297, 268), (268, 297, 267), (297, 298, 267), (267, 298, 266), (298, 299, 266), (266, 299, 265), (299, 300, 265), (265, 300, 264), (300, 301, 264), (264, 301, 263), (301, 302, 263), (263, 302, 260), (260, 302, 261), (261, 302, 262), (254, 152, 153), (59, 35, 295), (295, 35, 154), (295, 154, 294), (294, 154, 198), (2, 24, 0), (0, 24, 294), (0, 294, 198), (2, 4, 24), (24, 4, 6), (24, 6, 8), (8, 10, 24), (24, 10, 12), (24, 12, 14), (14, 16, 24), (24, 16, 18), (24, 18, 20), (20, 22, 24), (26, 132, 24), (24, 132, 152), (24, 152, 294), (294, 152, 254), (294, 254, 292), (292, 254, 255), (292, 255, 291), (291, 255, 257), (291, 257, 296), (296, 257, 287), (287, 257, 282), (282, 257, 280), (280, 257, 278), (278, 257, 276), (276, 257, 274), (274, 257, 272), (272, 257, 270), (270, 257, 297), (297, 257, 298), (298, 257, 299), (299, 257, 300), (300, 257, 301), (301, 257, 302), (302, 257, 262), (226, 151, 26), (26, 151, 150), (26, 150, 148), (151, 226, 213), (213, 226, 225), (213, 225, 224), (224, 223, 213), (213, 223, 222), (213, 222, 221), (221, 220, 213), (213, 220, 219), (213, 219, 218), (218, 217, 213), (213, 217, 216), (213, 216, 215), (215, 214, 213), (148, 146, 26), (26, 146, 144), (26, 144, 141), (141, 139, 26), (26, 139, 137), (26, 137, 136), (136, 134, 26), (26, 134, 132), (134, 131, 132), (132, 131, 130), (197, 195, 198), (198, 195, 193), (198, 193, 239), (239, 193, 191), (239, 191, 188), (188, 186, 239), (239, 186, 184), (239, 184, 183), (183, 181, 239), (239, 181, 178), (239, 178, 177), (177, 179, 239), (239, 179, 240), (240, 179, 199), (240, 199, 241), (241, 199, 242), (242, 199, 243), (243, 199, 252), (243, 252, 251), (243, 251, 244), (244, 251, 250), (244, 250, 249), (248, 247, 249), (249, 247, 246), (249, 246, 245), (245, 244, 249), (239, 0, 198), (303, 304, 305), (305, 304, 306), (305, 306, 307), (307, 306, 308), (307, 308, 309), (309, 308, 310), (309, 310, 311), (311, 310, 312), (311, 312, 313), (313, 312, 314), (313, 314, 315), (315, 314, 316), (315, 316, 317), (317, 316, 318), (317, 318, 319), (319, 318, 320), (319, 320, 321), (321, 320, 322), (321, 322, 323), (323, 322, 324), (323, 324, 325), (325, 324, 326), (325, 326, 327), (327, 326, 328), (327, 328, 329), (329, 328, 330), (329, 330, 331), (331, 330, 332), (331, 332, 333), (333, 332, 334), (333, 334, 335), (335, 334, 336), (335, 336, 337), (304, 338, 306), (306, 338, 308), (338, 339, 308), (308, 339, 310), (339, 340, 310), (310, 340, 312), (340, 341, 312), (312, 341, 314), (341, 342, 314), (314, 342, 316), (342, 343, 316), (316, 343, 318), (343, 344, 318), (318, 344, 320), (344, 345, 320), (320, 345, 322), (345, 346, 322), (322, 346, 324), (346, 347, 324), (324, 347, 326), (347, 348, 326), (326, 348, 328), (348, 349, 328), (328, 349, 330), (349, 350, 330), (330, 350, 332), (350, 351, 332), (332, 351, 334), (334, 352, 336), (335, 337, 353), (353, 337, 354), (353, 354, 355), (355, 354, 356), (355, 356, 357), (357, 356, 358), (357, 358, 359), (359, 358, 360), (359, 360, 361), (361, 360, 362), (361, 362, 363), (363, 362, 364), (363, 364, 365), (365, 364, 366), (365, 366, 367), (367, 366, 368), (367, 368, 369), (369, 368, 370), (369, 370, 371), (371, 370, 372), (371, 372, 373), (373, 372, 374), (373, 374, 375), (375, 374, 376), (375, 376, 377), (377, 376, 378), (377, 378, 305), (305, 307, 377), (377, 307, 309), (377, 309, 375), (375, 309, 311), (375, 311, 373), (373, 311, 313), (373, 313, 371), (371, 313, 315), (371, 315, 369), (369, 315, 317), (369, 317, 367), (367, 317, 319), (367, 319, 365), (365, 319, 321), (365, 321, 363), (363, 321, 323), (363, 323, 361), (361, 323, 325), (361, 325, 359), (359, 325, 327), (359, 327, 357), (357, 327, 329), (357, 329, 355), (355, 329, 331), (355, 331, 353), (353, 331, 333), (353, 333, 335), (379, 351, 380), (380, 351, 303), (380, 303, 381), (381, 303, 382), (382, 303, 383), (382, 383, 384), (384, 383, 385), (384, 385, 386), (386, 385, 387), (387, 385, 388), (388, 385, 389), (389, 385, 390), (390, 385, 391), (391, 385, 392), (391, 392, 393), (393, 392, 394), (394, 392, 395), (395, 392, 396), (396, 392, 397), (396, 397, 398), (398, 397, 399), (398, 399, 400), (379, 401, 351), (351, 401, 402), (402, 401, 403), (402, 403, 404), (404, 403, 405), (404, 405, 406), (406, 407, 404), (404, 407, 408), (404, 408, 409), (409, 410, 404), (404, 410, 411), (411, 410, 412), (411, 412, 413), (413, 414, 411), (411, 414, 415), (411, 415, 416), (416, 415, 417), (416, 417, 418), (418, 417, 419), (419, 417, 420), (419, 420, 421), (421, 420, 422), (422, 420, 423), (422, 423, 424), (424, 423, 425), (424, 425, 426), (426, 425, 400), (400, 425, 398), (303, 351, 304), (304, 351, 350), (304, 350, 338), (338, 350, 349), (338, 349, 339), (339, 349, 348), (339, 348, 340), (340, 348, 347), (340, 347, 346), (340, 346, 341), (341, 346, 345), (341, 345, 342), (342, 345, 344), (342, 344, 343), (383, 427, 385), (385, 427, 428), (385, 428, 429), (429, 430, 385), (385, 430, 431), (385, 431, 432), (432, 433, 385), (385, 433, 434), (435, 436, 404), (404, 436, 437), (404, 437, 438), (435, 439, 436), (436, 439, 440), (438, 441, 404), (404, 441, 442), (404, 442, 402), (383, 303, 443), (443, 303, 305), (443, 305, 444), (444, 305, 378), (445, 385, 446), (446, 385, 434), (446, 434, 447), (447, 434, 448), (447, 448, 449), (449, 448, 450), (449, 450, 451), (451, 450, 452), (451, 452, 453), (453, 452, 454), (454, 452, 455), (454, 455, 456), (456, 455, 457), (456, 457, 458), (458, 457, 459), (458, 459, 460), (460, 459, 431), (460, 431, 461), (461, 431, 430), (461, 430, 462), (462, 430, 429), (462, 429, 463), (463, 429, 428), (463, 428, 464), (464, 428, 427), (464, 427, 383), (434, 433, 448), (448, 433, 465), (448, 465, 450), (450, 465, 466), (450, 466, 452), (452, 466, 455), (465, 433, 467), (467, 433, 432), (467, 432, 459), (459, 432, 431), (383, 443, 464), (464, 443, 468), (464, 468, 469), (469, 468, 470), (469, 470, 471), (471, 470, 472), (471, 472, 473), (468, 443, 474), (474, 443, 444), (474, 444, 475), (474, 475, 470), (470, 475, 472), (471, 473, 476), (476, 473, 477), (476, 477, 478), (478, 477, 479), (478, 479, 480), (480, 479, 458), (480, 458, 460), (477, 481, 479), (479, 481, 456), (479, 456, 458), (481, 454, 456), (453, 482, 451), (451, 482, 483), (451, 483, 449), (449, 483, 484), (449, 484, 447), (447, 484, 446), (482, 485, 483), (483, 485, 445), (483, 445, 484), (484, 445, 446), (464, 469, 463), (463, 469, 486), (463, 486, 462), (462, 486, 487), (462, 487, 461), (461, 487, 480), (461, 480, 460), (466, 465, 467), (466, 467, 457), (457, 467, 459), (474, 470, 468), (486, 469, 471), (487, 486, 476), (476, 486, 471), (480, 487, 478), (478, 487, 476), (466, 457, 455), (488, 402, 489), (489, 402, 442), (489, 442, 490), (490, 442, 491), (490, 491, 492), (492, 491, 493), (492, 493, 494), (494, 493, 495), (494, 495, 496), (496, 495, 497), (497, 495, 498), (497, 498, 499), (499, 498, 500), (499, 500, 501), (501, 500, 502), (501, 502, 503), (503, 502, 437), (503, 437, 504), (504, 437, 436), (504, 436, 505), (505, 436, 440), (505, 440, 506), (506, 440, 439), (506, 439, 507), (507, 439, 435), (507, 435, 404), (442, 441, 491), (491, 441, 508), (491, 508, 493), (493, 508, 509), (493, 509, 495), (495, 509, 498), (508, 441, 510), (510, 441, 438), (510, 438, 502), (502, 438, 437), (404, 511, 507), (507, 511, 512), (507, 512, 513), (513, 512, 514), (513, 514, 515), (515, 514, 516), (515, 516, 517), (512, 511, 518), (518, 511, 519), (518, 519, 520), (518, 520, 514), (514, 520, 516), (515, 517, 521), (521, 517, 522), (521, 522, 523), (523, 522, 524), (523, 524, 525), (525, 524, 501), (525, 501, 503), (522, 526, 524), (524, 526, 499), (524, 499, 501), (526, 497, 499), (496, 527, 494), (494, 527, 528), (494, 528, 492), (492, 528, 529), (492, 529, 490), (490, 529, 489), (527, 530, 528), (528, 530, 488), (528, 488, 529), (529, 488, 489), (507, 513, 506), (506, 513, 531), (506, 531, 505), (505, 531, 532), (505, 532, 504), (504, 532, 525), (504, 525, 503), (509, 508, 510), (509, 510, 500), (500, 510, 502), (518, 514, 512), (531, 513, 515), (532, 531, 521), (521, 531, 515), (525, 532, 523), (523, 532, 521), (509, 500, 498), (519, 511, 533), (533, 511, 411), (411, 511, 404), (533, 411, 534), (534, 411, 416), (534, 416, 535), (535, 416, 418), (535, 418, 536), (536, 418, 419), (536, 419, 537), (537, 419, 421), (537, 421, 538), (538, 421, 422), (538, 422, 539), (539, 422, 424), (539, 424, 540), (540, 424, 426), (540, 426, 541), (541, 426, 400), (541, 400, 542), (542, 400, 399), (542, 399, 543), (543, 399, 397), (543, 397, 544), (544, 397, 392), (385, 445, 392), (392, 445, 544), (544, 445, 485), (381, 545, 380), (380, 545, 546), (380, 546, 379), (379, 546, 547), (379, 547, 401), (401, 547, 548), (401, 548, 403), (403, 548, 549), (403, 549, 405), (405, 549, 550), (405, 550, 406), (406, 550, 551), (406, 551, 407), (407, 551, 552), (407, 552, 408), (408, 552, 553), (408, 553, 409), (409, 553, 554), (409, 554, 410), (410, 554, 555), (410, 555, 412), (412, 555, 556), (412, 556, 413), (413, 556, 557), (413, 557, 414), (414, 557, 558), (414, 558, 415), (415, 558, 559), (415, 559, 417), (417, 559, 560), (417, 560, 420), (420, 560, 561), (420, 561, 423), (423, 561, 562), (423, 562, 425), (425, 562, 563), (425, 563, 398), (398, 563, 564), (398, 564, 396), (396, 564, 565), (396, 565, 395), (395, 565, 566), (395, 566, 394), (394, 566, 567), (394, 567, 393), (393, 567, 568), (393, 568, 391), (391, 568, 569), (391, 569, 390), (390, 569, 570), (390, 570, 389), (389, 570, 571), (389, 571, 388), (388, 571, 572), (388, 572, 387), (387, 572, 573), (387, 573, 386), (386, 573, 574), (386, 574, 384), (384, 574, 575), (384, 575, 382), (382, 575, 576), (382, 576, 381), (381, 576, 545), (530, 352, 488), (488, 352, 334), (488, 334, 402), (402, 334, 351), (376, 336, 378), (378, 336, 352), (378, 352, 546), (546, 352, 547), (547, 352, 548), (548, 352, 530), (548, 530, 549), (549, 530, 519), (549, 519, 550), (550, 519, 551), (551, 519, 552), (552, 519, 553), (553, 519, 554), (554, 519, 555), (555, 519, 533), (555, 533, 556), (556, 533, 557), (557, 533, 558), (558, 533, 559), (559, 533, 534), (559, 534, 560), (560, 534, 535), (560, 535, 536), (336, 376, 337), (337, 376, 374), (337, 374, 354), (354, 374, 372), (354, 372, 356), (356, 372, 370), (356, 370, 368), (356, 368, 358), (358, 368, 366), (358, 366, 360), (360, 366, 364), (360, 364, 362), (530, 527, 519), (519, 527, 496), (519, 496, 497), (497, 526, 519), (519, 526, 522), (519, 522, 517), (517, 516, 519), (519, 516, 520), (560, 536, 561), (561, 536, 537), (561, 537, 538), (561, 538, 562), (562, 538, 539), (562, 539, 563), (563, 539, 540), (563, 540, 541), (563, 541, 564), (564, 541, 542), (564, 542, 543), (564, 543, 565), (565, 543, 544), (565, 544, 566), (566, 544, 567), (567, 544, 568), (568, 544, 569), (569, 544, 485), (569, 485, 570), (570, 485, 571), (571, 485, 572), (572, 485, 573), (573, 485, 574), (574, 485, 575), (575, 485, 444), (575, 444, 576), (576, 444, 378), (576, 378, 545), (545, 378, 546), (482, 481, 485), (485, 481, 477), (485, 477, 473), (482, 453, 481), (481, 453, 454), (473, 472, 485), (485, 472, 475), (485, 475, 444), (577, 578, 579), (579, 578, 580), (579, 580, 581), (581, 580, 582), (581, 582, 583), (583, 582, 584), (583, 584, 585), (585, 584, 586), (585, 586, 587), (587, 586, 588), (587, 588, 589), (589, 588, 590), (589, 590, 591), (591, 590, 592), (591, 592, 593), (593, 592, 594), (593, 594, 595), (595, 594, 596), (595, 596, 597), (597, 596, 598), (597, 598, 599), (599, 598, 600), (599, 600, 601), (601, 600, 602), (603, 601, 604), (604, 601, 602), (604, 602, 605), (600, 598, 602), (602, 598, 596), (602, 596, 594), (594, 592, 602), (602, 592, 590), (602, 590, 588), (588, 586, 602), (602, 586, 584), (602, 584, 582), (582, 580, 602), (602, 580, 578), (602, 578, 606), (606, 578, 607), (606, 607, 608), (608, 607, 609), (608, 609, 610), (607, 578, 611), (611, 578, 612), (611, 612, 613), (613, 612, 614), (613, 614, 615), (615, 616, 613), (613, 616, 617), (613, 617, 618), (618, 619, 613), (613, 619, 620), (613, 620, 621), (621, 622, 613), (613, 622, 623), (613, 623, 624), (624, 625, 613), (613, 625, 626), (610, 627, 608), (608, 627, 628), (608, 628, 629), (629, 630, 608), (608, 630, 631), (608, 631, 632), (632, 633, 608), (606, 634, 602), (602, 634, 605), (605, 634, 635), (605, 635, 636), (636, 635, 637), (637, 635, 638), (638, 635, 639), (639, 635, 640), (640, 635, 641), (641, 635, 642), (642, 635, 643), (643, 635, 644), (644, 635, 645), (645, 635, 646), (646, 635, 647), (647, 635, 648), (649, 608, 650), (650, 608, 633), (650, 633, 651), (651, 633, 632), (651, 632, 652), (652, 632, 631), (652, 631, 653), (653, 631, 630), (653, 630, 654), (654, 630, 629), (654, 629, 655), (655, 629, 628), (655, 628, 656), (656, 628, 627), (656, 627, 657), (657, 627, 610), (657, 610, 658), (658, 610, 609), (609, 607, 658), (658, 607, 659), (604, 605, 660), (660, 605, 636), (660, 636, 637), (660, 637, 661), (661, 637, 638), (661, 638, 662), (662, 638, 639), (662, 639, 640), (662, 640, 663), (663, 640, 641), (663, 641, 664), (664, 641, 642), (664, 642, 665), (665, 642, 643), (665, 643, 666), (666, 643, 644), (666, 644, 667), (667, 644, 645), (667, 645, 646), (667, 646, 668), (668, 646, 647), (668, 647, 669), (669, 647, 648), (669, 648, 670), (670, 648, 635), (670, 635, 671), (671, 672, 670), (670, 672, 673), (670, 673, 669), (669, 673, 674), (669, 674, 668), (668, 674, 675), (668, 675, 667), (667, 675, 676), (667, 676, 677), (667, 677, 666), (666, 677, 678), (666, 678, 665), (665, 678, 679), (665, 679, 664), (664, 679, 680), (664, 680, 663), (663, 680, 681), (663, 681, 662), (662, 681, 682), (662, 682, 683), (662, 683, 661), (661, 683, 684), (661, 684, 660), (660, 684, 685), (660, 685, 603), (603, 604, 660), (672, 671, 686), (686, 671, 634), (634, 671, 635), (687, 613, 688), (688, 613, 626), (688, 626, 625), (688, 625, 689), (689, 625, 624), (689, 624, 690), (690, 624, 623), (690, 623, 622), (690, 622, 691), (691, 622, 621), (691, 621, 692), (692, 621, 620), (692, 620, 693), (693, 620, 619), (693, 619, 694), (694, 619, 618), (694, 618, 695), (695, 618, 617), (695, 617, 616), (695, 616, 696), (696, 616, 615), (696, 615, 697), (697, 615, 614), (697, 614, 698), (698, 614, 612), (698, 612, 699), (699, 700, 698), (698, 700, 701), (698, 701, 697), (697, 701, 702), (697, 702, 696), (696, 702, 703), (696, 703, 695), (695, 703, 704), (695, 704, 705), (695, 705, 694), (694, 705, 706), (694, 706, 693), (693, 706, 707), (693, 707, 692), (692, 707, 708), (692, 708, 691), (691, 708, 709), (691, 709, 690), (690, 709, 710), (690, 710, 711), (690, 711, 689), (689, 711, 712), (689, 712, 688), (688, 712, 713), (688, 713, 714), (714, 687, 688), (612, 578, 699), (699, 578, 577), (699, 577, 700), (613, 687, 611), (611, 687, 715), (715, 687, 714), (634, 606, 686), (686, 606, 716), (649, 716, 608), (608, 716, 606), (607, 611, 659), (659, 611, 715), (579, 716, 577), (577, 716, 659), (577, 659, 715), (579, 581, 716), (716, 581, 583), (716, 583, 585), (585, 587, 716), (716, 587, 589), (716, 589, 591), (591, 593, 716), (716, 593, 595), (716, 595, 597), (597, 599, 716), (716, 599, 601), (716, 601, 686), (686, 601, 603), (686, 603, 672), (672, 603, 685), (672, 685, 684), (684, 683, 672), (672, 683, 682), (672, 682, 681), (681, 680, 672), (672, 680, 679), (672, 679, 678), (678, 677, 672), (672, 677, 676), (672, 676, 675), (675, 674, 672), (672, 674, 673), (716, 649, 659), (659, 649, 658), (658, 649, 657), (657, 649, 656), (656, 649, 655), (655, 649, 654), (654, 649, 653), (653, 649, 652), (652, 649, 651), (651, 649, 650), (577, 715, 700), (700, 715, 714), (700, 714, 713), (713, 712, 700), (700, 712, 711), (700, 711, 710), (710, 709, 700), (700, 709, 708), (700, 708, 707), (707, 706, 700), (700, 706, 705), (700, 705, 704), (704, 703, 700), (700, 703, 702), (700, 702, 701), (717, 718, 719), (719, 718, 720), (719, 720, 721), (721, 720, 722), (721, 722, 723), (723, 722, 724), (723, 724, 725), (725, 724, 726), (725, 726, 727), (727, 726, 728), (727, 728, 729), (729, 728, 730), (729, 730, 731), (731, 730, 732), (731, 732, 733), (733, 732, 734), (733, 734, 735), (735, 734, 736), (735, 736, 737), (737, 736, 738), (737, 738, 739), (739, 738, 740), (739, 740, 741), (741, 740, 742), (743, 741, 744), (744, 741, 742), (744, 742, 745), (740, 738, 742), (742, 738, 736), (742, 736, 734), (734, 732, 742), (742, 732, 730), (742, 730, 728), (728, 726, 742), (742, 726, 724), (742, 724, 722), (722, 720, 742), (742, 720, 718), (742, 718, 746), (746, 718, 747), (746, 747, 748), (748, 747, 749), (748, 749, 750), (747, 718, 751), (751, 718, 752), (751, 752, 753), (753, 752, 754), (753, 754, 755), (755, 756, 753), (753, 756, 757), (753, 757, 758), (758, 759, 753), (753, 759, 760), (753, 760, 761), (761, 762, 753), (753, 762, 763), (753, 763, 764), (764, 765, 753), (753, 765, 766), (750, 767, 748), (748, 767, 768), (748, 768, 769), (769, 770, 748), (748, 770, 771), (748, 771, 772), (772, 773, 748), (746, 774, 742), (742, 774, 745), (745, 774, 775), (745, 775, 776), (776, 775, 777), (777, 775, 778), (778, 775, 779), (779, 775, 780), (780, 775, 781), (781, 775, 782), (782, 775, 783), (783, 775, 784), (784, 775, 785), (785, 775, 786), (786, 775, 787), (787, 775, 788), (789, 748, 790), (790, 748, 773), (790, 773, 791), (791, 773, 772), (791, 772, 792), (792, 772, 771), (792, 771, 793), (793, 771, 770), (793, 770, 794), (794, 770, 769), (794, 769, 795), (795, 769, 768), (795, 768, 796), (796, 768, 767), (796, 767, 797), (797, 767, 750), (797, 750, 798), (798, 750, 749), (749, 747, 798), (798, 747, 799), (744, 745, 800), (800, 745, 776), (800, 776, 777), (800, 777, 801), (801, 777, 778), (801, 778, 802), (802, 778, 779), (802, 779, 780), (802, 780, 803), (803, 780, 781), (803, 781, 804), (804, 781, 782), (804, 782, 805), (805, 782, 783), (805, 783, 806), (806, 783, 784), (806, 784, 807), (807, 784, 785), (807, 785, 786), (807, 786, 808), (808, 786, 787), (808, 787, 809), (809, 787, 788), (809, 788, 810), (810, 788, 775), (810, 775, 811), (811, 812, 810), (810, 812, 813), (810, 813, 809), (809, 813, 814), (809, 814, 808), (808, 814, 815), (808, 815, 807), (807, 815, 816), (807, 816, 817), (807, 817, 806), (806, 817, 818), (806, 818, 805), (805, 818, 819), (805, 819, 804), (804, 819, 820), (804, 820, 803), (803, 820, 821), (803, 821, 802), (802, 821, 822), (802, 822, 823), (802, 823, 801), (801, 823, 824), (801, 824, 800), (800, 824, 825), (800, 825, 743), (743, 744, 800), (812, 811, 826), (826, 811, 774), (774, 811, 775), (827, 753, 828), (828, 753, 766), (828, 766, 765), (828, 765, 829), (829, 765, 764), (829, 764, 830), (830, 764, 763), (830, 763, 762), (830, 762, 831), (831, 762, 761), (831, 761, 832), (832, 761, 760), (832, 760, 833), (833, 760, 759), (833, 759, 834), (834, 759, 758), (834, 758, 835), (835, 758, 757), (835, 757, 756), (835, 756, 836), (836, 756, 755), (836, 755, 837), (837, 755, 754), (837, 754, 838), (838, 754, 752), (838, 752, 839), (839, 840, 838), (838, 840, 841), (838, 841, 837), (837, 841, 842), (837, 842, 836), (836, 842, 843), (836, 843, 835), (835, 843, 844), (835, 844, 845), (835, 845, 834), (834, 845, 846), (834, 846, 833), (833, 846, 847), (833, 847, 832), (832, 847, 848), (832, 848, 831), (831, 848, 849), (831, 849, 830), (830, 849, 850), (830, 850, 851), (830, 851, 829), (829, 851, 852), (829, 852, 828), (828, 852, 853), (828, 853, 854), (854, 827, 828), (752, 718, 839), (839, 718, 717), (839, 717, 840), (753, 827, 751), (751, 827, 855), (855, 827, 854), (774, 746, 826), (826, 746, 856), (789, 856, 748), (748, 856, 746), (747, 751, 799), (799, 751, 855), (719, 856, 717), (717, 856, 799), (717, 799, 855), (719, 721, 856), (856, 721, 723), (856, 723, 725), (725, 727, 856), (856, 727, 729), (856, 729, 731), (731, 733, 856), (856, 733, 735), (856, 735, 737), (737, 739, 856), (856, 739, 741), (856, 741, 826), (826, 741, 743), (826, 743, 812), (812, 743, 825), (812, 825, 824), (824, 823, 812), (812, 823, 822), (812, 822, 821), (821, 820, 812), (812, 820, 819), (812, 819, 818), (818, 817, 812), (812, 817, 816), (812, 816, 815), (815, 814, 812), (812, 814, 813), (856, 789, 799), (799, 789, 798), (798, 789, 797), (797, 789, 796), (796, 789, 795), (795, 789, 794), (794, 789, 793), (793, 789, 792), (792, 789, 791), (791, 789, 790), (717, 855, 840), (840, 855, 854), (840, 854, 853), (853, 852, 840), (840, 852, 851), (840, 851, 850), (850, 849, 840), (840, 849, 848), (840, 848, 847), (847, 846, 840), (840, 846, 845), (840, 845, 844), (844, 843, 840), (840, 843, 842), (840, 842, 841)])
me_base_v2.use_remesh_fix_poles = True
me_base_v2.use_remesh_preserve_attributes = False
me_base_v2.use_mirror_vertex_groups = False
me_base_v2.update()

# ---- objects
ob_base_v2 = bpy.data.objects.new('Base V2', me_base_v2)

# ---- transforms, parenting, visibility, modifiers, constraints
ob_base_v2.location = (0.0, 0.0, 0.0)
ob_base_v2.rotation_euler = (1.571, -0.0, 0.0)
ob_base_v2.scale = (0.001, 0.001, 0.001)
ob_base_v2.lineart.crease_threshold = 0.0

# ---- collection membership
col_collection.objects.link(ob_base_v2)

# ---- scene / render settings (as saved in the file)
scene.frame_start = 1; scene.frame_end = 250; scene.frame_set(1)
scene.render.engine = 'BLENDER_EEVEE_NEXT'
scene.cycles.use_denoising = False
scene.cycles.samples = 128
scene.cycles.sampling_pattern = 'TABULATED_SOBOL'
scene.cycles.use_adaptive_sampling = False
scene.cycles.use_light_tree = False
scene.view_settings.view_transform = 'Filmic'
bpy.context.view_layer.update()

# ---- added for rendering (the .blend has no active camera and no usable light): camera, sun
cam_auto = bpy.data.cameras.new('AutoCamera')
cam_auto.lens = 50.0
cam_auto.sensor_width = 36.0
cam_auto.clip_end = 1000.0
ob_auto_camera = bpy.data.objects.new('AutoCamera', cam_auto)
scene.collection.objects.link(ob_auto_camera)
ob_auto_camera.location = (0.753711, -0.82972, 0.588461)
ob_auto_camera.rotation_euler = (1.09748, -7.21219e-08, 0.694738)
scene.camera = ob_auto_camera
light_auto_sun = bpy.data.lights.new('AutoSun', 'SUN')
light_auto_sun.energy = 3.0
light_auto_sun.angle = 0.0523599
ob_auto_sun = bpy.data.objects.new('AutoSun', light_auto_sun)
scene.collection.objects.link(ob_auto_sun)
ob_auto_sun.rotation_euler = (0.872665, 0.174533, 0.523599)
bpy.context.view_layer.update()
